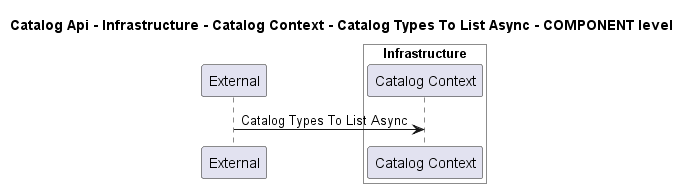

The diagram above was rendered by PlantUML. Its source (embedded in the PNG):
@startuml
!pragma layout smetana

title Catalog Api - Infrastructure - Catalog Context - Catalog Types To List Async - COMPONENT level

participant "External" as C4InterFlow.SoftwareSystems.ExternalSystem

box "Catalog Api" #White
    
box "Infrastructure" #White
    participant "Catalog Context" as dotnet.eShop.Architecture.SoftwareSystems.CatalogApi.Containers.Infrastructure.Components.CatalogContext
end box

end box


C4InterFlow.SoftwareSystems.ExternalSystem -> dotnet.eShop.Architecture.SoftwareSystems.CatalogApi.Containers.Infrastructure.Components.CatalogContext : Catalog Types To List Async


@enduml